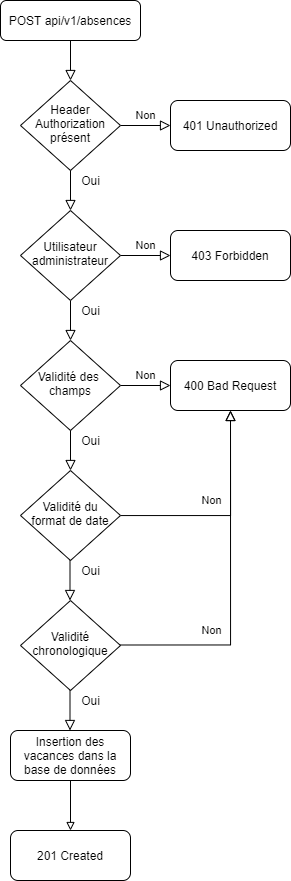

The diagram above was exported from draw.io. Its source (the exported page's mxGraphModel, read from the mxfile embedded in the PNG):
<mxGraphModel dx="1673" dy="946" grid="1" gridSize="10" guides="1" tooltips="1" connect="1" arrows="1" fold="1" page="1" pageScale="1" pageWidth="827" pageHeight="1169" math="0" shadow="0">
  <root>
    <mxCell id="WIyWlLk6GJQsqaUBKTNV-0" />
    <mxCell id="WIyWlLk6GJQsqaUBKTNV-1" parent="WIyWlLk6GJQsqaUBKTNV-0" />
    <mxCell id="WIyWlLk6GJQsqaUBKTNV-2" value="" style="rounded=0;html=1;jettySize=auto;orthogonalLoop=1;fontSize=11;endArrow=block;endFill=0;endSize=8;strokeWidth=1;shadow=0;labelBackgroundColor=none;edgeStyle=orthogonalEdgeStyle;" parent="WIyWlLk6GJQsqaUBKTNV-1" target="WIyWlLk6GJQsqaUBKTNV-6" edge="1">
      <mxGeometry relative="1" as="geometry">
        <mxPoint x="220" y="340" as="sourcePoint" />
      </mxGeometry>
    </mxCell>
    <mxCell id="WIyWlLk6GJQsqaUBKTNV-3" value="POST api/v1/absences" style="rounded=1;whiteSpace=wrap;html=1;fontSize=12;glass=0;strokeWidth=1;shadow=0;" parent="WIyWlLk6GJQsqaUBKTNV-1" vertex="1">
      <mxGeometry x="150" y="40" width="140" height="40" as="geometry" />
    </mxCell>
    <mxCell id="WIyWlLk6GJQsqaUBKTNV-5" value="Non" style="edgeStyle=orthogonalEdgeStyle;rounded=0;html=1;jettySize=auto;orthogonalLoop=1;fontSize=11;endArrow=block;endFill=0;endSize=8;strokeWidth=1;shadow=0;labelBackgroundColor=none;" parent="WIyWlLk6GJQsqaUBKTNV-1" source="WIyWlLk6GJQsqaUBKTNV-6" target="WIyWlLk6GJQsqaUBKTNV-7" edge="1">
      <mxGeometry y="10" relative="1" as="geometry">
        <mxPoint as="offset" />
      </mxGeometry>
    </mxCell>
    <mxCell id="WIyWlLk6GJQsqaUBKTNV-6" value="Validité des &lt;br&gt;champs" style="rhombus;whiteSpace=wrap;html=1;shadow=0;fontFamily=Helvetica;fontSize=12;align=center;strokeWidth=1;spacing=6;spacingTop=-4;" parent="WIyWlLk6GJQsqaUBKTNV-1" vertex="1">
      <mxGeometry x="170" y="380" width="100" height="90" as="geometry" />
    </mxCell>
    <mxCell id="WIyWlLk6GJQsqaUBKTNV-7" value="400 Bad Request" style="rounded=1;whiteSpace=wrap;html=1;fontSize=12;glass=0;strokeWidth=1;shadow=0;" parent="WIyWlLk6GJQsqaUBKTNV-1" vertex="1">
      <mxGeometry x="320" y="400" width="120" height="50" as="geometry" />
    </mxCell>
    <mxCell id="524g6i1hWJ2-e89ul838-11" style="edgeStyle=orthogonalEdgeStyle;rounded=0;orthogonalLoop=1;jettySize=auto;html=1;endArrow=block;endFill=0;" parent="WIyWlLk6GJQsqaUBKTNV-1" source="WIyWlLk6GJQsqaUBKTNV-11" edge="1">
      <mxGeometry relative="1" as="geometry">
        <mxPoint x="220" y="870" as="targetPoint" />
      </mxGeometry>
    </mxCell>
    <mxCell id="WIyWlLk6GJQsqaUBKTNV-11" value="Insertion des vacances dans la base de données" style="rounded=1;whiteSpace=wrap;html=1;fontSize=12;glass=0;strokeWidth=1;shadow=0;" parent="WIyWlLk6GJQsqaUBKTNV-1" vertex="1">
      <mxGeometry x="160" y="770" width="120" height="50" as="geometry" />
    </mxCell>
    <mxCell id="524g6i1hWJ2-e89ul838-13" value="201 Created" style="rounded=1;whiteSpace=wrap;html=1;fontSize=12;glass=0;strokeWidth=1;shadow=0;" parent="WIyWlLk6GJQsqaUBKTNV-1" vertex="1">
      <mxGeometry x="160" y="870" width="120" height="50" as="geometry" />
    </mxCell>
    <mxCell id="iDIL6tAmCs9mzdsC3x_e-0" value="" style="rounded=0;html=1;jettySize=auto;orthogonalLoop=1;fontSize=11;endArrow=block;endFill=0;endSize=8;strokeWidth=1;shadow=0;labelBackgroundColor=none;edgeStyle=orthogonalEdgeStyle;" parent="WIyWlLk6GJQsqaUBKTNV-1" target="iDIL6tAmCs9mzdsC3x_e-2" edge="1">
      <mxGeometry relative="1" as="geometry">
        <mxPoint x="220" y="80" as="sourcePoint" />
      </mxGeometry>
    </mxCell>
    <mxCell id="iDIL6tAmCs9mzdsC3x_e-1" value="Non" style="edgeStyle=orthogonalEdgeStyle;rounded=0;html=1;jettySize=auto;orthogonalLoop=1;fontSize=11;endArrow=block;endFill=0;endSize=8;strokeWidth=1;shadow=0;labelBackgroundColor=none;" parent="WIyWlLk6GJQsqaUBKTNV-1" source="iDIL6tAmCs9mzdsC3x_e-2" target="iDIL6tAmCs9mzdsC3x_e-3" edge="1">
      <mxGeometry y="10" relative="1" as="geometry">
        <mxPoint as="offset" />
      </mxGeometry>
    </mxCell>
    <mxCell id="iDIL6tAmCs9mzdsC3x_e-2" value="Header&lt;br&gt;Authorization&lt;br&gt;présent" style="rhombus;whiteSpace=wrap;html=1;shadow=0;fontFamily=Helvetica;fontSize=12;align=center;strokeWidth=1;spacing=6;spacingTop=-4;" parent="WIyWlLk6GJQsqaUBKTNV-1" vertex="1">
      <mxGeometry x="170" y="120" width="100" height="90" as="geometry" />
    </mxCell>
    <mxCell id="iDIL6tAmCs9mzdsC3x_e-3" value="401 Unauthorized" style="rounded=1;whiteSpace=wrap;html=1;fontSize=12;glass=0;strokeWidth=1;shadow=0;" parent="WIyWlLk6GJQsqaUBKTNV-1" vertex="1">
      <mxGeometry x="320" y="140" width="120" height="50" as="geometry" />
    </mxCell>
    <mxCell id="iDIL6tAmCs9mzdsC3x_e-7" value="" style="rounded=0;html=1;jettySize=auto;orthogonalLoop=1;fontSize=11;endArrow=block;endFill=0;endSize=8;strokeWidth=1;shadow=0;labelBackgroundColor=none;edgeStyle=orthogonalEdgeStyle;" parent="WIyWlLk6GJQsqaUBKTNV-1" target="iDIL6tAmCs9mzdsC3x_e-9" edge="1">
      <mxGeometry relative="1" as="geometry">
        <mxPoint x="220" y="210" as="sourcePoint" />
      </mxGeometry>
    </mxCell>
    <mxCell id="iDIL6tAmCs9mzdsC3x_e-8" value="Non" style="edgeStyle=orthogonalEdgeStyle;rounded=0;html=1;jettySize=auto;orthogonalLoop=1;fontSize=11;endArrow=block;endFill=0;endSize=8;strokeWidth=1;shadow=0;labelBackgroundColor=none;" parent="WIyWlLk6GJQsqaUBKTNV-1" source="iDIL6tAmCs9mzdsC3x_e-9" target="iDIL6tAmCs9mzdsC3x_e-10" edge="1">
      <mxGeometry y="10" relative="1" as="geometry">
        <mxPoint as="offset" />
      </mxGeometry>
    </mxCell>
    <mxCell id="iDIL6tAmCs9mzdsC3x_e-9" value="Utilisateur&lt;br&gt;administrateur" style="rhombus;whiteSpace=wrap;html=1;shadow=0;fontFamily=Helvetica;fontSize=12;align=center;strokeWidth=1;spacing=6;spacingTop=-4;" parent="WIyWlLk6GJQsqaUBKTNV-1" vertex="1">
      <mxGeometry x="170" y="250" width="100" height="90" as="geometry" />
    </mxCell>
    <mxCell id="iDIL6tAmCs9mzdsC3x_e-10" value="403 Forbidden" style="rounded=1;whiteSpace=wrap;html=1;fontSize=12;glass=0;strokeWidth=1;shadow=0;" parent="WIyWlLk6GJQsqaUBKTNV-1" vertex="1">
      <mxGeometry x="320" y="270" width="120" height="50" as="geometry" />
    </mxCell>
    <mxCell id="iDIL6tAmCs9mzdsC3x_e-11" value="" style="rounded=0;html=1;jettySize=auto;orthogonalLoop=1;fontSize=11;endArrow=block;endFill=0;endSize=8;strokeWidth=1;shadow=0;labelBackgroundColor=none;edgeStyle=orthogonalEdgeStyle;" parent="WIyWlLk6GJQsqaUBKTNV-1" target="iDIL6tAmCs9mzdsC3x_e-13" edge="1">
      <mxGeometry relative="1" as="geometry">
        <mxPoint x="220" y="470" as="sourcePoint" />
      </mxGeometry>
    </mxCell>
    <mxCell id="iDIL6tAmCs9mzdsC3x_e-12" value="Non" style="edgeStyle=orthogonalEdgeStyle;rounded=0;html=1;jettySize=auto;orthogonalLoop=1;fontSize=11;endArrow=block;endFill=0;endSize=8;strokeWidth=1;shadow=0;labelBackgroundColor=none;entryX=0.5;entryY=1;entryDx=0;entryDy=0;" parent="WIyWlLk6GJQsqaUBKTNV-1" source="iDIL6tAmCs9mzdsC3x_e-13" target="WIyWlLk6GJQsqaUBKTNV-7" edge="1">
      <mxGeometry x="-0.1628" y="15" relative="1" as="geometry">
        <mxPoint as="offset" />
        <mxPoint x="320" y="555" as="targetPoint" />
      </mxGeometry>
    </mxCell>
    <mxCell id="iDIL6tAmCs9mzdsC3x_e-13" value="Validité du format de date" style="rhombus;whiteSpace=wrap;html=1;shadow=0;fontFamily=Helvetica;fontSize=12;align=center;strokeWidth=1;spacing=6;spacingTop=-4;" parent="WIyWlLk6GJQsqaUBKTNV-1" vertex="1">
      <mxGeometry x="170" y="510" width="100" height="90" as="geometry" />
    </mxCell>
    <mxCell id="iDIL6tAmCs9mzdsC3x_e-15" value="" style="rounded=0;html=1;jettySize=auto;orthogonalLoop=1;fontSize=11;endArrow=block;endFill=0;endSize=8;strokeWidth=1;shadow=0;labelBackgroundColor=none;edgeStyle=orthogonalEdgeStyle;" parent="WIyWlLk6GJQsqaUBKTNV-1" edge="1">
      <mxGeometry relative="1" as="geometry">
        <mxPoint x="219.5" y="600" as="sourcePoint" />
        <mxPoint x="219.5" y="640" as="targetPoint" />
      </mxGeometry>
    </mxCell>
    <mxCell id="NOMumJaIBwWutyW0fRZX-0" value="Oui" style="text;html=1;align=center;verticalAlign=middle;resizable=0;points=[];autosize=1;strokeColor=none;" parent="WIyWlLk6GJQsqaUBKTNV-1" vertex="1">
      <mxGeometry x="225" y="600" width="30" height="20" as="geometry" />
    </mxCell>
    <mxCell id="MclLDYGQboBeP8c7G-QB-0" value="Oui" style="text;html=1;align=center;verticalAlign=middle;resizable=0;points=[];autosize=1;strokeColor=none;" parent="WIyWlLk6GJQsqaUBKTNV-1" vertex="1">
      <mxGeometry x="225" y="210" width="30" height="20" as="geometry" />
    </mxCell>
    <mxCell id="MclLDYGQboBeP8c7G-QB-1" value="Oui" style="text;html=1;align=center;verticalAlign=middle;resizable=0;points=[];autosize=1;strokeColor=none;" parent="WIyWlLk6GJQsqaUBKTNV-1" vertex="1">
      <mxGeometry x="225" y="340" width="30" height="20" as="geometry" />
    </mxCell>
    <mxCell id="MclLDYGQboBeP8c7G-QB-2" value="Oui" style="text;html=1;align=center;verticalAlign=middle;resizable=0;points=[];autosize=1;strokeColor=none;" parent="WIyWlLk6GJQsqaUBKTNV-1" vertex="1">
      <mxGeometry x="225" y="470" width="30" height="20" as="geometry" />
    </mxCell>
    <mxCell id="2eX6BuotqMP4QlGuaUzL-0" value="Validité chronologique" style="rhombus;whiteSpace=wrap;html=1;shadow=0;fontFamily=Helvetica;fontSize=12;align=center;strokeWidth=1;spacing=6;spacingTop=-4;" vertex="1" parent="WIyWlLk6GJQsqaUBKTNV-1">
      <mxGeometry x="170" y="640" width="100" height="90" as="geometry" />
    </mxCell>
    <mxCell id="2eX6BuotqMP4QlGuaUzL-1" value="" style="rounded=0;html=1;jettySize=auto;orthogonalLoop=1;fontSize=11;endArrow=block;endFill=0;endSize=8;strokeWidth=1;shadow=0;labelBackgroundColor=none;edgeStyle=orthogonalEdgeStyle;" edge="1" parent="WIyWlLk6GJQsqaUBKTNV-1">
      <mxGeometry relative="1" as="geometry">
        <mxPoint x="219.5" y="730" as="sourcePoint" />
        <mxPoint x="219.5" y="770" as="targetPoint" />
      </mxGeometry>
    </mxCell>
    <mxCell id="2eX6BuotqMP4QlGuaUzL-2" value="Oui" style="text;html=1;align=center;verticalAlign=middle;resizable=0;points=[];autosize=1;strokeColor=none;" vertex="1" parent="WIyWlLk6GJQsqaUBKTNV-1">
      <mxGeometry x="225" y="730" width="30" height="20" as="geometry" />
    </mxCell>
    <mxCell id="2eX6BuotqMP4QlGuaUzL-3" value="Non" style="edgeStyle=orthogonalEdgeStyle;rounded=0;html=1;jettySize=auto;orthogonalLoop=1;fontSize=11;endArrow=block;endFill=0;endSize=8;strokeWidth=1;shadow=0;labelBackgroundColor=none;entryX=0.5;entryY=1;entryDx=0;entryDy=0;" edge="1" parent="WIyWlLk6GJQsqaUBKTNV-1" target="WIyWlLk6GJQsqaUBKTNV-7">
      <mxGeometry x="-0.4775" y="15" relative="1" as="geometry">
        <mxPoint y="1" as="offset" />
        <mxPoint x="270" y="684.5" as="sourcePoint" />
        <mxPoint x="410" y="530" as="targetPoint" />
      </mxGeometry>
    </mxCell>
  </root>
</mxGraphModel>